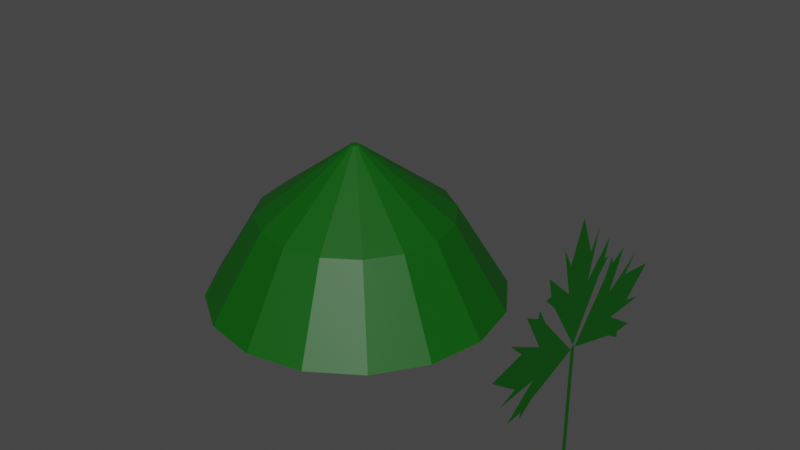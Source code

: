 # Source: Parsley.blend  (saved by Blender 2.90.8; exported with 4.5.12 LTS)
import bpy
from mathutils import Matrix  # noqa: F401  (used for matrix-valued properties, if any)

bpy.ops.wm.read_factory_settings(use_empty=True)
scene = bpy.context.scene
scene.name = 'Scene'

# ---- collections
col_collection = bpy.data.collections.new('Collection'); scene.collection.children.link(col_collection)

# ---- materials (node trees are filled in below, after node groups)
mat_green_leaf = bpy.data.materials.new('Green leaf')

# ---- material node trees
mat_green_leaf.use_nodes = True; mat_green_leaf.node_tree.nodes.clear()
_N = mat_green_leaf.node_tree.nodes; _L = mat_green_leaf.node_tree.links
n0 = _N.new('ShaderNodeBsdfPrincipled'); n0.name = 'Principled BSDF'; n0.location = (10, 300)
n0.distribution = 'GGX'
n0.subsurface_method = 'BURLEY'
n0.inputs[0].default_value = (0.0, 0.08746, 0.000753, 1.0)
n0.inputs[3].default_value = 1.45
n0.inputs[27].default_value = (0.0, 0.0, 0.0, 1.0)
n0.inputs[28].default_value = 1.0
n1 = _N.new('ShaderNodeOutputMaterial'); n1.name = 'Material Output'; n1.location = (300, 300)
_L.new(n0.outputs[0], n1.inputs[0])
n1.is_active_output = True

# ---- world
world_world = bpy.data.worlds.new('World'); scene.world = world_world
world_world.use_nodes = True; world_world.node_tree.nodes.clear()
_N = world_world.node_tree.nodes; _L = world_world.node_tree.links
n0 = _N.new('ShaderNodeOutputWorld'); n0.name = 'World Output'; n0.location = (300, 300)
n1 = _N.new('ShaderNodeBackground'); n1.name = 'Background'; n1.location = (10, 300)
n1.inputs[0].default_value = (0.05088, 0.05088, 0.05088, 1.0)
_L.new(n1.outputs[0], n0.inputs[0])
n0.is_active_output = True
world_world.color = (0.05088, 0.05088, 0.05088)
world_world.use_sun_shadow = False
world_world.sun_shadow_jitter_overblur = 0.0

# ---- meshes
me_cylinder = bpy.data.meshes.new('Cylinder')
me_cylinder.from_pydata([(0.0, 1.0, 0.009602), (2.121e-08, 0.6524, 0.583), (0.3827, 0.9239, 0.009602), (0.2497, 0.6027, 0.583), (0.7071, 0.7071, 0.009602), (0.4613, 0.4613, 0.583), (0.9239, 0.3827, 0.009602), (0.6027, 0.2497, 0.583), (1.0, -4.371e-08, 0.009602), (0.6524, -2.989e-08, 0.583), (0.9239, -0.3827, 0.009602), (0.6027, -0.2497, 0.583), (0.7071, -0.7071, 0.009602), (0.4613, -0.4613, 0.583), (0.3827, -0.9239, 0.009602), (0.2497, -0.6027, 0.583), (1.51e-07, -1.0, 0.009602), (1.197e-07, -0.6524, 0.583), (-0.3827, -0.9239, 0.009602), (-0.2497, -0.6027, 0.583), (-0.7071, -0.7071, 0.009602), (-0.4613, -0.4613, 0.583), (-0.9239, -0.3827, 0.009602), (-0.6027, -0.2497, 0.583), (-1.0, 1.192e-08, 0.009602), (-0.6524, 6.403e-09, 0.583), (-0.9239, 0.3827, 0.009602), (-0.6027, 0.2497, 0.583), (-0.7071, 0.7071, 0.009602), (-0.4613, 0.4613, 0.583), (-0.3827, 0.9239, 0.009602), (-0.2497, 0.6027, 0.583), (1.321e-07, 0.02893, 1.041), (0.01107, 0.02673, 1.041), (0.02046, 0.02046, 1.041), (0.02673, 0.01107, 1.041), (0.02893, -1.571e-08, 1.041), (0.02673, -0.01107, 1.041), (0.02046, -0.02046, 1.041), (0.01107, -0.02673, 1.041), (1.365e-07, -0.02893, 1.041), (-0.01107, -0.02673, 1.041), (-0.02046, -0.02046, 1.041), (-0.02673, -0.01107, 1.041), (-0.02893, -1.41e-08, 1.041), (-0.02673, 0.01107, 1.041), (-0.02046, 0.02046, 1.041), (-0.01107, 0.02673, 1.041)], [], [(0, 1, 3, 2), (2, 3, 5, 4), (4, 5, 7, 6), (6, 7, 9, 8), (8, 9, 11, 10), (10, 11, 13, 12), (12, 13, 15, 14), (14, 15, 17, 16), (16, 17, 19, 18), (18, 19, 21, 20), (20, 21, 23, 22), (22, 23, 25, 24), (24, 25, 27, 26), (26, 27, 29, 28), (11, 9, 36, 37), (28, 29, 31, 30), (30, 31, 1, 0), (0, 2, 4, 6, 8, 10, 12, 14, 16, 18, 20, 22, 24, 26, 28, 30), (33, 32, 47, 46, 45, 44, 43, 42, 41, 40, 39, 38, 37, 36, 35, 34), (21, 19, 41, 42), (31, 29, 46, 47), (7, 5, 34, 35), (17, 15, 39, 40), (3, 1, 32, 33), (27, 25, 44, 45), (13, 11, 37, 38), (23, 21, 42, 43), (1, 31, 47, 32), (9, 7, 35, 36), (19, 17, 40, 41), (29, 27, 45, 46), (5, 3, 33, 34), (15, 13, 38, 39), (25, 23, 43, 44)])
_uv = me_cylinder.uv_layers.new(name='UVMap')
_uv.uv.foreach_set('vector', [1.0, 0.5, 1.0, 1.0, 0.9375, 1.0, 0.9375, 0.5, 0.9375, 0.5, 0.9375, 1.0, 0.875, 1.0, 0.875, 0.5, 0.875, 0.5, 0.875, 1.0, 0.8125, 1.0, 0.8125, 0.5, 0.8125, 0.5, 0.8125, 1.0, 0.75, 1.0, 0.75, 0.5, 0.75, 0.5, 0.75, 1.0, 0.6875, 1.0, 0.6875, 0.5, 0.6875, 0.5, 0.6875, 1.0, 0.625, 1.0, 0.625, 0.5, 0.625, 0.5, 0.625, 1.0, 0.5625, 1.0, 0.5625, 0.5, 0.5625, 0.5, 0.5625, 1.0, 0.5, 1.0, 0.5, 0.5, 0.5, 0.5, 0.5, 1.0, 0.4375, 1.0, 0.4375, 0.5, 0.4375, 0.5, 0.4375, 1.0, 0.375, 1.0, 0.375, 0.5, 0.375, 0.5, 0.375, 1.0, 0.3125, 1.0, 0.3125, 0.5, 0.3125, 0.5, 0.3125, 1.0, 0.25, 1.0, 0.25, 0.5, 0.25, 0.5, 0.25, 1.0, 0.1875, 1.0, 0.1875, 0.5, 0.1875, 0.5, 0.1875, 1.0, 0.125, 1.0, 0.125, 0.5, 0.6875, 1.0, 0.75, 1.0, 0.75, 1.0, 0.6875, 1.0, 0.125, 0.5, 0.125, 1.0, 0.0625, 1.0, 0.0625, 0.5, 0.0625, 0.5, 0.0625, 1.0, 0.0, 1.0, 0.0, 0.5, 0.75, 0.49, 0.8418, 0.4717, 0.9197, 0.4197, 0.9717, 0.3418, 0.99, 0.25, 0.9717, 0.1582, 0.9197, 0.08029, 0.8418, 0.02827, 0.75, 0.01, 0.6582, 0.02827, 0.5803, 0.08029, 0.5283, 0.1582, 0.51, 0.25, 0.5283, 0.3418, 0.5803, 0.4197, 0.6582, 0.4717, 0.3418, 0.4717, 0.25, 0.49, 0.1582, 0.4717, 0.08029, 0.4197, 0.02827, 0.3418, 0.01, 0.25, 0.02827, 0.1582, 0.08029, 0.08029, 0.1582, 0.02827, 0.25, 0.01, 0.3418, 0.02827, 0.4197, 0.08029, 0.4717, 0.1582, 0.49, 0.25, 0.4717, 0.3418, 0.4197, 0.4197, 0.375, 1.0, 0.4375, 1.0, 0.4375, 1.0, 0.375, 1.0, 0.0625, 1.0, 0.125, 1.0, 0.125, 1.0, 0.0625, 1.0, 0.8125, 1.0, 0.875, 1.0, 0.875, 1.0, 0.8125, 1.0, 0.5, 1.0, 0.5625, 1.0, 0.5625, 1.0, 0.5, 1.0, 0.9375, 1.0, 1.0, 1.0, 1.0, 1.0, 0.9375, 1.0, 0.1875, 1.0, 0.25, 1.0, 0.25, 1.0, 0.1875, 1.0, 0.625, 1.0, 0.6875, 1.0, 0.6875, 1.0, 0.625, 1.0, 0.3125, 1.0, 0.375, 1.0, 0.375, 1.0, 0.3125, 1.0, 0.0, 1.0, 0.0625, 1.0, 0.0625, 1.0, 0.0, 1.0, 0.75, 1.0, 0.8125, 1.0, 0.8125, 1.0, 0.75, 1.0, 0.4375, 1.0, 0.5, 1.0, 0.5, 1.0, 0.4375, 1.0, 0.125, 1.0, 0.1875, 1.0, 0.1875, 1.0, 0.125, 1.0, 0.875, 1.0, 0.9375, 1.0, 0.9375, 1.0, 0.875, 1.0, 0.5625, 1.0, 0.625, 1.0, 0.625, 1.0, 0.5625, 1.0, 0.25, 1.0, 0.3125, 1.0, 0.3125, 1.0, 0.25, 1.0])
me_cylinder.materials.append(mat_green_leaf)
me_cylinder.use_remesh_fix_poles = True
me_cylinder.use_remesh_preserve_attributes = False
me_cylinder.use_mirror_vertex_groups = False
me_cylinder.update()
me_plane = bpy.data.meshes.new('Plane')
me_plane.from_pydata([(-0.7917, -0.1688, 0.000747), (-0.5559, -0.3052, -0.005579), (-0.7917, 0.1688, 0.000747), (-0.5559, 0.3052, -0.005579), (-0.9046, 1.481e-07, 0.0003421), (-0.6788, -0.293, -0.002434), (-0.1394, 2.096e-07, -0.004086), (-0.6788, 0.293, -0.002434), (-0.1558, -0.5599, 0.003027), (-0.6711, -0.09775, 0.001179), (-0.5605, -0.2612, -0.003802), (-0.4715, 0.2173, -0.005276), (-0.5, 0.09349, 1.937e-07), (-0.6711, 0.09775, 0.001179), (-0.5, -0.09349, 2.1e-07), (-0.4715, -0.2173, -0.005276), (-0.5605, 0.2612, -0.003802), (-0.5384, -0.4802, -0.00193), (-0.1178, -0.01844, -0.004008), (0.03269, -0.6112, 0.0001174), (-0.3033, -0.7657, 0.002498), (-0.5228, -0.3576, -0.00546), (-0.4426, -0.6179, 0.001998), (0.07208, -0.494, -0.003327), (-0.1136, -0.6934, 0.003178), (0.02816, -0.4887, -0.001692), (-0.4183, -0.295, -0.005086), (-0.304, -0.3505, 0.0007029), (-0.3464, -0.5162, 0.002343), (-0.1218, -0.3923, 0.001356), (0.005339, -0.3921, -0.003566), (-0.4809, -0.3719, -0.003517), (-0.3587, 0.5099, 0.0023), (0.01805, 0.6138, 6.491e-05), (-0.1182, 0.01737, -0.00401), (-0.5497, 0.4693, -0.001971), (-0.3216, 0.7603, 0.002433), (0.06023, 0.4977, -0.00337), (-0.1301, 0.6925, 0.003119), (-0.5312, 0.3471, -0.00549), (-0.4573, 0.6092, 0.001946), (-0.4897, 0.3624, -0.003549), (-0.00406, 0.3942, -0.0036), (-0.1311, 0.3913, 0.001323), (-0.1692, 0.5581, 0.002979), (-0.3123, 0.3452, 0.0006732), (-0.4253, 0.2869, -0.00511), (0.01645, 0.4913, -0.001734), (0.6684, -0.02276, -0.001189), (0.668, 0.01558, -0.001191)], [], [(18, 26, 21, 31, 17, 27, 22, 28, 20, 8, 24, 29, 19, 25, 23, 30), (34, 42, 37, 47, 33, 43, 38, 44, 36, 32, 40, 45, 35, 41, 39, 46), (6, 11, 3, 16, 7, 12, 2, 13, 4, 9, 0, 14, 5, 10, 1, 15), (6, 18, 34), (34, 18, 48, 49)])
me_plane.polygons.foreach_set('use_smooth', [1, 1, 1, 0, 0])
_uv = me_plane.uv_layers.new(name='UVMap')
_uv.uv.foreach_set('vector', [1.0, 0.5, 1.0, 0.75, 1.0, 1.0, 0.75, 1.0, 0.5, 1.0, 0.25, 1.0, 0.0, 1.0, 0.0, 0.75, 0.0, 0.5, 0.0, 0.25, 0.0, 0.0, 0.25, 0.0, 0.5, 0.0, 0.75, 0.0, 1.0, 0.0, 1.0, 0.25, 1.0, 0.5, 1.0, 0.75, 1.0, 1.0, 0.75, 1.0, 0.5, 1.0, 0.25, 1.0, 0.0, 1.0, 0.0, 0.75, 0.0, 0.5, 0.0, 0.25, 0.0, 0.0, 0.25, 0.0, 0.5, 0.0, 0.75, 0.0, 1.0, 0.0, 1.0, 0.25, 1.0, 0.5, 1.0, 0.75, 1.0, 1.0, 0.75, 1.0, 0.5, 1.0, 0.25, 1.0, 0.0, 1.0, 0.0, 0.75, 0.0, 0.5, 0.0, 0.25, 0.0, 0.0, 0.25, 0.0, 0.5, 0.0, 0.75, 0.0, 1.0, 0.0, 1.0, 0.25, 0.0, 0.0, 0.0, 0.0, 0.0, 0.0, 0.0, 0.0, 0.0, 0.0, 0.0, 0.0, 0.0, 0.0])
me_plane.materials.append(mat_green_leaf)
me_plane.use_remesh_fix_poles = True
me_plane.use_remesh_preserve_attributes = False
me_plane.use_mirror_vertex_groups = False
me_plane.update()

# ---- objects
ob_hip = bpy.data.objects.new('Hip', me_cylinder)
ob_plane = bpy.data.objects.new('Plane', me_plane)

# ---- transforms, parenting, visibility, modifiers, constraints
ob_hip.location = (0.0, 0.0, 0.0)
ob_hip.lineart.crease_threshold = 0.0
ob_plane.location = (2.0, -0.6458, 0.6047)
ob_plane.rotation_euler = (-3.761e-05, 1.574, -3.747e-05)
ob_plane.scale = (0.9075, 0.9075, 0.9075)
ob_plane.lineart.crease_threshold = 0.0

# ---- collection membership
col_collection.objects.link(ob_hip)
col_collection.objects.link(ob_plane)

# ---- scene / render settings (as saved in the file)
scene.frame_start = 1; scene.frame_end = 250; scene.frame_set(1)
scene.render.engine = 'CYCLES'
scene.cycles.use_denoising = False
scene.cycles.samples = 128
scene.cycles.sampling_pattern = 'TABULATED_SOBOL'
scene.cycles.use_adaptive_sampling = False
scene.cycles.use_light_tree = False
scene.view_settings.view_transform = 'Filmic'
bpy.context.view_layer.update()

# ---- added for rendering (the .blend has no active camera and no usable light): camera, sun
cam_auto = bpy.data.cameras.new('AutoCamera')
cam_auto.lens = 50.0
cam_auto.sensor_width = 36.0
cam_auto.clip_end = 1000.0
ob_auto_camera = bpy.data.objects.new('AutoCamera', cam_auto)
scene.collection.objects.link(ob_auto_camera)
ob_auto_camera.location = (4.26737, -4.6875, 3.72333)
ob_auto_camera.rotation_euler = (1.09748, -7.21219e-08, 0.694738)
scene.camera = ob_auto_camera
light_auto_sun = bpy.data.lights.new('AutoSun', 'SUN')
light_auto_sun.energy = 3.0
light_auto_sun.angle = 0.0523599
ob_auto_sun = bpy.data.objects.new('AutoSun', light_auto_sun)
scene.collection.objects.link(ob_auto_sun)
ob_auto_sun.rotation_euler = (0.872665, 0.174533, 0.523599)
bpy.context.view_layer.update()
